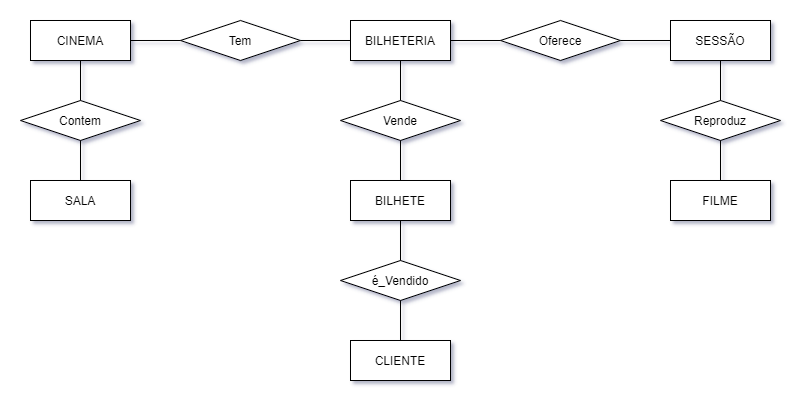

The diagram above was exported from draw.io. Its source (the exported page's mxGraphModel, read from the mxfile embedded in the PNG):
<mxGraphModel dx="1108" dy="593" grid="1" gridSize="10" guides="1" tooltips="1" connect="1" arrows="1" fold="1" page="1" pageScale="1" pageWidth="850" pageHeight="1100" math="0" shadow="0">
  <root>
    <mxCell id="0" />
    <mxCell id="1" parent="0" />
    <mxCell id="9rrjG83R8sLIQcAuQuv9-1" value="CINEMA" style="whiteSpace=wrap;html=1;align=center;" parent="1" vertex="1">
      <mxGeometry x="90" y="280" width="100" height="40" as="geometry" />
    </mxCell>
    <mxCell id="9rrjG83R8sLIQcAuQuv9-4" value="BILHETERIA" style="whiteSpace=wrap;html=1;align=center;" parent="1" vertex="1">
      <mxGeometry x="410" y="280" width="100" height="40" as="geometry" />
    </mxCell>
    <mxCell id="9rrjG83R8sLIQcAuQuv9-5" value="BILHETE" style="whiteSpace=wrap;html=1;align=center;" parent="1" vertex="1">
      <mxGeometry x="410" y="440" width="100" height="40" as="geometry" />
    </mxCell>
    <mxCell id="9rrjG83R8sLIQcAuQuv9-6" value="FILME" style="whiteSpace=wrap;html=1;align=center;" parent="1" vertex="1">
      <mxGeometry x="730" y="440" width="100" height="40" as="geometry" />
    </mxCell>
    <mxCell id="9rrjG83R8sLIQcAuQuv9-7" value="SESSÃO" style="whiteSpace=wrap;html=1;align=center;" parent="1" vertex="1">
      <mxGeometry x="730" y="280" width="100" height="40" as="geometry" />
    </mxCell>
    <mxCell id="9rrjG83R8sLIQcAuQuv9-8" value="SALA" style="whiteSpace=wrap;html=1;align=center;" parent="1" vertex="1">
      <mxGeometry x="90" y="440" width="100" height="40" as="geometry" />
    </mxCell>
    <mxCell id="9rrjG83R8sLIQcAuQuv9-10" value="Tem" style="shape=rhombus;perimeter=rhombusPerimeter;whiteSpace=wrap;html=1;align=center;" parent="1" vertex="1">
      <mxGeometry x="240" y="280" width="120" height="40" as="geometry" />
    </mxCell>
    <mxCell id="9rrjG83R8sLIQcAuQuv9-11" value="Contem" style="shape=rhombus;perimeter=rhombusPerimeter;whiteSpace=wrap;html=1;align=center;" parent="1" vertex="1">
      <mxGeometry x="80" y="360" width="120" height="40" as="geometry" />
    </mxCell>
    <mxCell id="9rrjG83R8sLIQcAuQuv9-12" value="Oferece" style="shape=rhombus;perimeter=rhombusPerimeter;whiteSpace=wrap;html=1;align=center;" parent="1" vertex="1">
      <mxGeometry x="560" y="280" width="120" height="40" as="geometry" />
    </mxCell>
    <mxCell id="9rrjG83R8sLIQcAuQuv9-13" value="Vende" style="shape=rhombus;perimeter=rhombusPerimeter;whiteSpace=wrap;html=1;align=center;" parent="1" vertex="1">
      <mxGeometry x="400" y="360" width="120" height="40" as="geometry" />
    </mxCell>
    <mxCell id="9rrjG83R8sLIQcAuQuv9-14" value="Reproduz" style="shape=rhombus;perimeter=rhombusPerimeter;whiteSpace=wrap;html=1;align=center;" parent="1" vertex="1">
      <mxGeometry x="720" y="360" width="120" height="40" as="geometry" />
    </mxCell>
    <mxCell id="9rrjG83R8sLIQcAuQuv9-15" value="CLIENTE" style="whiteSpace=wrap;html=1;align=center;" parent="1" vertex="1">
      <mxGeometry x="410" y="600" width="100" height="40" as="geometry" />
    </mxCell>
    <mxCell id="9rrjG83R8sLIQcAuQuv9-16" value="é_Vendido" style="shape=rhombus;perimeter=rhombusPerimeter;whiteSpace=wrap;html=1;align=center;" parent="1" vertex="1">
      <mxGeometry x="400" y="520" width="120" height="40" as="geometry" />
    </mxCell>
    <mxCell id="9rrjG83R8sLIQcAuQuv9-21" value="" style="endArrow=none;html=1;rounded=0;exitX=1;exitY=0.5;exitDx=0;exitDy=0;entryX=0;entryY=0.5;entryDx=0;entryDy=0;" parent="1" source="9rrjG83R8sLIQcAuQuv9-1" target="9rrjG83R8sLIQcAuQuv9-10" edge="1">
      <mxGeometry relative="1" as="geometry">
        <mxPoint x="250" y="400" as="sourcePoint" />
        <mxPoint x="410" y="400" as="targetPoint" />
      </mxGeometry>
    </mxCell>
    <mxCell id="9rrjG83R8sLIQcAuQuv9-22" value="" style="endArrow=none;html=1;rounded=0;exitX=1;exitY=0.5;exitDx=0;exitDy=0;entryX=0;entryY=0.5;entryDx=0;entryDy=0;" parent="1" source="9rrjG83R8sLIQcAuQuv9-10" target="9rrjG83R8sLIQcAuQuv9-4" edge="1">
      <mxGeometry relative="1" as="geometry">
        <mxPoint x="275" y="379.5" as="sourcePoint" />
        <mxPoint x="325" y="379.5" as="targetPoint" />
      </mxGeometry>
    </mxCell>
    <mxCell id="9rrjG83R8sLIQcAuQuv9-23" value="" style="endArrow=none;html=1;rounded=0;exitX=0.5;exitY=1;exitDx=0;exitDy=0;entryX=0.5;entryY=0;entryDx=0;entryDy=0;" parent="1" source="9rrjG83R8sLIQcAuQuv9-1" target="9rrjG83R8sLIQcAuQuv9-11" edge="1">
      <mxGeometry relative="1" as="geometry">
        <mxPoint x="230" y="370" as="sourcePoint" />
        <mxPoint x="390" y="370" as="targetPoint" />
      </mxGeometry>
    </mxCell>
    <mxCell id="9rrjG83R8sLIQcAuQuv9-24" value="" style="endArrow=none;html=1;rounded=0;exitX=0.5;exitY=1;exitDx=0;exitDy=0;entryX=0.5;entryY=0;entryDx=0;entryDy=0;" parent="1" source="9rrjG83R8sLIQcAuQuv9-11" target="9rrjG83R8sLIQcAuQuv9-8" edge="1">
      <mxGeometry relative="1" as="geometry">
        <mxPoint x="200" y="410" as="sourcePoint" />
        <mxPoint x="360" y="410" as="targetPoint" />
      </mxGeometry>
    </mxCell>
    <mxCell id="9rrjG83R8sLIQcAuQuv9-25" value="" style="endArrow=none;html=1;rounded=0;exitX=0.5;exitY=1;exitDx=0;exitDy=0;entryX=0.5;entryY=0;entryDx=0;entryDy=0;" parent="1" source="9rrjG83R8sLIQcAuQuv9-4" target="9rrjG83R8sLIQcAuQuv9-13" edge="1">
      <mxGeometry relative="1" as="geometry">
        <mxPoint x="520" y="360" as="sourcePoint" />
        <mxPoint x="680" y="360" as="targetPoint" />
      </mxGeometry>
    </mxCell>
    <mxCell id="9rrjG83R8sLIQcAuQuv9-26" value="" style="endArrow=none;html=1;rounded=0;exitX=0.5;exitY=1;exitDx=0;exitDy=0;entryX=0.5;entryY=0;entryDx=0;entryDy=0;" parent="1" source="9rrjG83R8sLIQcAuQuv9-13" target="9rrjG83R8sLIQcAuQuv9-5" edge="1">
      <mxGeometry relative="1" as="geometry">
        <mxPoint x="520" y="420" as="sourcePoint" />
        <mxPoint x="680" y="420" as="targetPoint" />
      </mxGeometry>
    </mxCell>
    <mxCell id="9rrjG83R8sLIQcAuQuv9-27" value="" style="endArrow=none;html=1;rounded=0;exitX=0.5;exitY=1;exitDx=0;exitDy=0;entryX=0.5;entryY=0;entryDx=0;entryDy=0;" parent="1" source="9rrjG83R8sLIQcAuQuv9-5" target="9rrjG83R8sLIQcAuQuv9-16" edge="1">
      <mxGeometry relative="1" as="geometry">
        <mxPoint x="480" y="510" as="sourcePoint" />
        <mxPoint x="710" y="540" as="targetPoint" />
      </mxGeometry>
    </mxCell>
    <mxCell id="9rrjG83R8sLIQcAuQuv9-28" value="" style="endArrow=none;html=1;rounded=0;exitX=0.5;exitY=1;exitDx=0;exitDy=0;entryX=0.5;entryY=0;entryDx=0;entryDy=0;" parent="1" source="9rrjG83R8sLIQcAuQuv9-16" target="9rrjG83R8sLIQcAuQuv9-15" edge="1">
      <mxGeometry relative="1" as="geometry">
        <mxPoint x="550" y="580" as="sourcePoint" />
        <mxPoint x="710" y="580" as="targetPoint" />
      </mxGeometry>
    </mxCell>
    <mxCell id="9rrjG83R8sLIQcAuQuv9-29" value="" style="endArrow=none;html=1;rounded=0;exitX=1;exitY=0.5;exitDx=0;exitDy=0;entryX=0;entryY=0.5;entryDx=0;entryDy=0;" parent="1" source="9rrjG83R8sLIQcAuQuv9-4" target="9rrjG83R8sLIQcAuQuv9-12" edge="1">
      <mxGeometry relative="1" as="geometry">
        <mxPoint x="540" y="320" as="sourcePoint" />
        <mxPoint x="700" y="320" as="targetPoint" />
      </mxGeometry>
    </mxCell>
    <mxCell id="9rrjG83R8sLIQcAuQuv9-30" value="" style="endArrow=none;html=1;rounded=0;exitX=1;exitY=0.5;exitDx=0;exitDy=0;entryX=0;entryY=0.5;entryDx=0;entryDy=0;" parent="1" source="9rrjG83R8sLIQcAuQuv9-12" target="9rrjG83R8sLIQcAuQuv9-7" edge="1">
      <mxGeometry relative="1" as="geometry">
        <mxPoint x="640" y="370" as="sourcePoint" />
        <mxPoint x="800" y="370" as="targetPoint" />
      </mxGeometry>
    </mxCell>
    <mxCell id="9rrjG83R8sLIQcAuQuv9-31" value="" style="endArrow=none;html=1;rounded=0;exitX=0.5;exitY=1;exitDx=0;exitDy=0;entryX=0.5;entryY=0;entryDx=0;entryDy=0;" parent="1" source="9rrjG83R8sLIQcAuQuv9-7" target="9rrjG83R8sLIQcAuQuv9-14" edge="1">
      <mxGeometry relative="1" as="geometry">
        <mxPoint x="810" y="340" as="sourcePoint" />
        <mxPoint x="970" y="340" as="targetPoint" />
      </mxGeometry>
    </mxCell>
    <mxCell id="9rrjG83R8sLIQcAuQuv9-32" value="" style="endArrow=none;html=1;rounded=0;exitX=0.5;exitY=1;exitDx=0;exitDy=0;entryX=0.5;entryY=0;entryDx=0;entryDy=0;" parent="1" source="9rrjG83R8sLIQcAuQuv9-14" target="9rrjG83R8sLIQcAuQuv9-6" edge="1">
      <mxGeometry relative="1" as="geometry">
        <mxPoint x="940" y="380" as="sourcePoint" />
        <mxPoint x="1100" y="380" as="targetPoint" />
      </mxGeometry>
    </mxCell>
  </root>
</mxGraphModel>